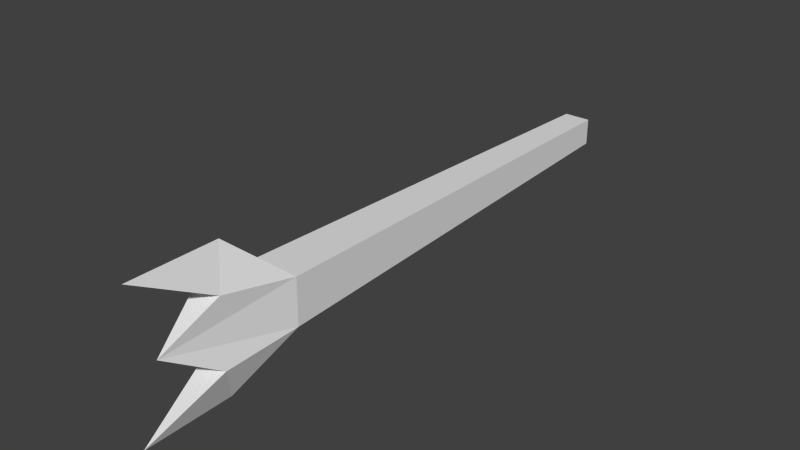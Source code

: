 # Source: mage_club.blend  (saved by Blender 2.69.0; exported with 4.5.12 LTS)
import bpy
from mathutils import Matrix  # noqa: F401  (used for matrix-valued properties, if any)

bpy.ops.wm.read_factory_settings(use_empty=True)
scene = bpy.context.scene
scene.name = 'Scene'

# ---- collections
col_collection_9 = bpy.data.collections.new('Collection 9'); scene.collection.children.link(col_collection_9)

# ---- world
world_world = bpy.data.worlds.new('World'); scene.world = world_world
world_world.color = (0.05088, 0.05088, 0.05088)
world_world.use_sun_shadow = False
world_world.sun_shadow_jitter_overblur = 0.0
world_world.cycles.sampling_method = 'MANUAL'
world_world.cycles.sample_map_resolution = 256

# ---- meshes
me_mesh_it35_dmspritedef = bpy.data.meshes.new('MESH_IT35_DMSPRITEDEF')
me_mesh_it35_dmspritedef.from_pydata([(-0.03299, 0.06827, -0.2409), (0.04965, -0.01437, -0.2409), (-0.03299, -0.01437, -0.2409), (0.04965, 0.06827, -0.2409), (-0.06192, -0.0433, 1.129), (-0.06192, 0.0972, 1.129), (0.07858, -0.04245, 1.13), (0.07858, 0.0972, 1.129), (-0.03299, 0.06827, -0.2409), (0.04965, -0.01437, -0.2409), (-0.03299, -0.01437, -0.2409), (0.04965, 0.06827, -0.2409), (-0.06192, 0.0972, 1.129), (0.07858, -0.04245, 1.13), (0.00839, 0.02213, 1.5), (-0.06192, -0.0433, 1.129), (-0.03299, -0.07394, 1.341), (-0.03299, 0.1303, 1.341), (-0.06192, 0.0972, 1.129), (0.04965, -0.07394, 1.341), (0.07858, -0.04245, 1.13), (0.04965, 0.1303, 1.341), (0.07858, 0.0972, 1.129), (0.00839, 0.2434, 1.296), (0.00839, 0.2442, 1.564), (0.00839, -0.1872, 1.296), (0.00839, -0.1899, 1.564)], [], [(0, 1, 2), (1, 0, 3), (5, 2, 4), (2, 5, 0), (7, 8, 12), (8, 7, 11), (6, 3, 7), (3, 6, 1), (4, 9, 13), (9, 4, 10), (14, 15, 16), (17, 18, 14), (14, 19, 20), (21, 14, 22), (19, 14, 16), (21, 17, 14), (15, 14, 18), (22, 14, 20), (23, 22, 18), (24, 17, 21), (24, 23, 17), (24, 21, 23), (17, 23, 18), (21, 22, 23), (25, 15, 20), (26, 19, 16), (26, 16, 25), (26, 25, 19), (16, 15, 25), (19, 25, 20)])
_uv = me_mesh_it35_dmspritedef.uv_layers.new(name='UVMap')
_uv.uv.foreach_set('vector', [0.0, 0.0, 1.0, 0.0, 1.0, 0.0, 1.0, 0.0, 0.0, 0.0, 0.0, 0.0, 0.0, 1.0, 1.0, 0.0, 1.0, 1.0, 1.0, 0.0, 0.0, 1.0, 0.0, 0.0, 0.0, 1.0, 0.793, 0.0, 1.0, 1.0, 0.793, 0.0, 0.0, 1.0, 0.207, 0.0, 1.0, 1.0, 0.0, 0.0, 0.0, 1.0, 0.0, 0.0, 1.0, 1.0, 1.0, 0.0, 1.0, 1.0, 0.207, 0.0, 0.0, 1.0, 0.207, 0.0, 1.0, 1.0, 0.793, 0.0, 0.5, 1.008, 0.582, 0.09766, 0.7109, 0.3047, 0.2617, 0.3047, 0.3984, 0.09766, 0.5, 1.008, 0.5, 1.008, 0.7109, 0.3047, 0.582, 0.09766, 0.2617, 0.3047, 0.5, 1.008, 0.3984, 0.09766, 0.7109, 0.3047, 0.5, 1.008, 0.7109, 0.3047, 0.2617, 0.3047, 0.2617, 0.3047, 0.5, 1.008, 0.582, 0.09766, 0.5, 1.008, 0.3984, 0.09766, 0.3984, 0.09766, 0.5, 1.008, 0.582, 0.09766, 0.01562, 0.2148, 0.3984, 0.09766, 0.3984, 0.09766, 0.01172, 0.7578, 0.2617, 0.3047, 0.2617, 0.3047, 0.01172, 0.7578, 0.01562, 0.2148, 0.2617, 0.3047, 0.01172, 0.7578, 0.2617, 0.3047, 0.01562, 0.2148, 0.2617, 0.3047, 0.01562, 0.2148, 0.3984, 0.09766, 0.2617, 0.3047, 0.3984, 0.09766, 0.01562, 0.2148, 0.9609, 0.2148, 0.582, 0.09766, 0.582, 0.09766, 0.9648, 0.7578, 0.7109, 0.3047, 0.7109, 0.3047, 0.9648, 0.7578, 0.7109, 0.3047, 0.9609, 0.2148, 0.9648, 0.7578, 0.9609, 0.2148, 0.7109, 0.3047, 0.7109, 0.3047, 0.582, 0.09766, 0.9609, 0.2148, 0.7109, 0.3047, 0.9609, 0.2148, 0.582, 0.09766])
me_mesh_it35_dmspritedef.use_remesh_preserve_volume = False
me_mesh_it35_dmspritedef.use_remesh_preserve_attributes = False
me_mesh_it35_dmspritedef.use_mirror_vertex_groups = False
me_mesh_it35_dmspritedef.update()

# ---- objects
ob_mesh_it35_dmspritedef = bpy.data.objects.new('MESH_IT35_DMSPRITEDEF', me_mesh_it35_dmspritedef)

# ---- transforms, parenting, visibility, modifiers, constraints
ob_mesh_it35_dmspritedef.location = (0.0, 0.0, 0.0)
ob_mesh_it35_dmspritedef.rotation_euler = (1.571, -0.0, 0.0)
ob_mesh_it35_dmspritedef.lineart.crease_threshold = 0.0

# ---- collection membership
col_collection_9.objects.link(ob_mesh_it35_dmspritedef)

# ---- scene / render settings (as saved in the file)
scene.frame_start = 1; scene.frame_end = 250; scene.frame_set(29)
scene.render.engine = 'BLENDER_EEVEE_NEXT'
scene.render.image_settings.color_mode = 'RGB'
scene.render.image_settings.compression = 90
scene.render.resolution_percentage = 50
scene.render.dither_intensity = 0.0
scene.cycles.use_denoising = False
scene.cycles.samples = 10
scene.cycles.sampling_pattern = 'TABULATED_SOBOL'
scene.cycles.light_sampling_threshold = 0.0
scene.cycles.use_adaptive_sampling = False
scene.cycles.use_light_tree = False
scene.cycles.blur_glossy = 0.0
scene.cycles.volume_bounces = 1
scene.cycles.pixel_filter_type = 'GAUSSIAN'
scene.cycles.sample_clamp_indirect = 0.0
scene.view_settings.view_transform = 'Standard'
bpy.context.view_layer.update()

# ---- added for rendering (the .blend has no active camera and no usable light): camera, sun
cam_auto = bpy.data.cameras.new('AutoCamera')
cam_auto.lens = 50.0
cam_auto.sensor_width = 36.0
cam_auto.clip_end = 1000.0
ob_auto_camera = bpy.data.objects.new('AutoCamera', cam_auto)
scene.collection.objects.link(ob_auto_camera)
ob_auto_camera.location = (1.7305, -2.72797, 1.40486)
ob_auto_camera.rotation_euler = (1.09748, -7.21219e-08, 0.694738)
scene.camera = ob_auto_camera
light_auto_sun = bpy.data.lights.new('AutoSun', 'SUN')
light_auto_sun.energy = 3.0
light_auto_sun.angle = 0.0523599
ob_auto_sun = bpy.data.objects.new('AutoSun', light_auto_sun)
scene.collection.objects.link(ob_auto_sun)
ob_auto_sun.rotation_euler = (0.872665, 0.174533, 0.523599)
bpy.context.view_layer.update()
